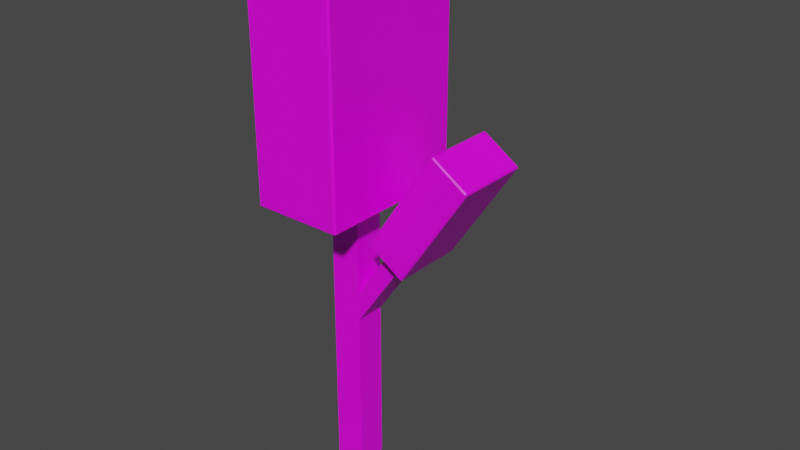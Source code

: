 # Source: SariyTree1-1.blend  (saved by Blender 2.93.21; exported with 4.5.12 LTS)
import bpy
from mathutils import Matrix  # noqa: F401  (used for matrix-valued properties, if any)

bpy.ops.wm.read_factory_settings(use_empty=True)
scene = bpy.context.scene
scene.name = 'Scene'

# ---- collections
col_collection = bpy.data.collections.new('Collection'); scene.collection.children.link(col_collection)

# ---- images (referenced by path relative to the original .blend; pixels are not part of the script)
import os
ASSET_DIR = os.environ.get("B2B_ASSET_DIR", "")  # directory of the original .blend (textures are referenced by path, not embedded)
HERE = os.path.dirname(os.path.abspath(__file__))  # packed textures are extracted next to this script under _unpacked/

def load_image(name, relpath, width, height, colorspace="sRGB"):
    """Load a texture the original file referenced (path relative to the .blend, or extracted next to this script)."""
    p = next((c for c in (os.path.join(HERE, relpath), os.path.join(ASSET_DIR, relpath)) if relpath and os.path.exists(c)), "")
    if p:
        img = bpy.data.images.load(p, check_existing=True)
        img.name = name
    else:  # same state as the original file: an image datablock whose file is absent (Cycles renders it pink)
        img = bpy.data.images.new(name, width, height)
        img.source = "FILE"
        img.filepath = "//" + (relpath or name)
    img.colorspace_settings.name = colorspace
    return img
img_sariytree1_1_png = load_image('SariyTree1-1.png', 'SariyTree1-1.png', 1024, 1024, 'sRGB')

# ---- materials (node trees are filled in below, after node groups)
mat_material = bpy.data.materials.new('Material')
mat_material.alpha_threshold = 0.0
mat_material.use_transparent_shadow = False
mat_material.line_color = (0.0, 0.0, 0.0, 1.0)

# ---- material node trees
mat_material.use_nodes = True; mat_material.node_tree.nodes.clear()
_N = mat_material.node_tree.nodes; _L = mat_material.node_tree.links
n0 = _N.new('ShaderNodeOutputMaterial'); n0.name = 'Material Output'; n0.location = (300, 300)
n1 = _N.new('ShaderNodeBsdfPrincipled'); n1.name = 'Principled BSDF'; n1.location = (10, 300)
n1.distribution = 'GGX'
n1.subsurface_method = 'BURLEY'
n1.inputs[2].default_value = 0.4
n1.inputs[3].default_value = 1.45
n1.inputs[27].default_value = (0.0, 0.0, 0.0, 1.0)
n1.inputs[28].default_value = 1.0
n2 = _N.new('ShaderNodeTexImage'); n2.name = 'Image Texture'; n2.location = (-280, 280)
n2.image = img_sariytree1_1_png
_L.new(n1.outputs[0], n0.inputs[0])
_L.new(n2.outputs[0], n1.inputs[0])
n0.is_active_output = True

# ---- world
world_world = bpy.data.worlds.new('World'); scene.world = world_world
world_world.use_nodes = True; world_world.node_tree.nodes.clear()
_N = world_world.node_tree.nodes; _L = world_world.node_tree.links
n0 = _N.new('ShaderNodeOutputWorld'); n0.name = 'World Output'; n0.location = (300, 300)
n1 = _N.new('ShaderNodeBackground'); n1.name = 'Background'; n1.location = (10, 300)
n1.inputs[0].default_value = (0.05088, 0.05088, 0.05088, 1.0)
_L.new(n1.outputs[0], n0.inputs[0])
n0.is_active_output = True
world_world.color = (0.05088, 0.05088, 0.05088)
world_world.use_sun_shadow = False
world_world.sun_shadow_jitter_overblur = 0.0

# ---- meshes
me_cube = bpy.data.meshes.new('Cube')
me_cube.from_pydata([(1.0, 1.0, 19.97), (1.0, 1.0, -1.0), (1.0, -1.0, 19.97), (1.0, -1.0, -1.0), (-1.0, 1.0, 19.97), (-1.0, 1.0, -1.0), (-1.0, -1.0, 19.97), (-1.0, -1.0, -1.0), (1.0, 1.0, 10.06), (-1.0, -1.0, 10.06), (1.0, -1.0, 10.06), (-1.0, 1.0, 10.06), (-1.0, -1.0, 11.96), (1.0, 1.0, 11.96), (1.0, -1.0, 11.96), (-1.0, 1.0, 11.96), (5.064, 1.0, 17.9), (5.064, 1.0, 15.99), (5.064, -1.0, 17.9), (5.064, -1.0, 15.99), (-2.838, -4.874, 18.05), (-2.838, -4.986, 18.16), (-2.95, -4.874, 18.16), (-2.838, -4.986, 34.88), (-2.838, -4.874, 34.99), (-2.95, -4.874, 34.88), (-2.838, 4.874, 18.05), (-2.95, 4.874, 18.16), (-2.838, 4.986, 18.16), (-2.838, 4.874, 34.99), (-2.838, 4.986, 34.88), (-2.95, 4.874, 34.88), (2.838, -4.874, 18.05), (2.95, -4.874, 18.16), (2.838, -4.986, 18.16), (2.838, -4.874, 34.99), (2.838, -4.986, 34.88), (2.95, -4.874, 34.88), (2.838, 4.874, 18.05), (2.838, 4.986, 18.16), (2.95, 4.874, 18.16), (2.838, 4.874, 34.99), (2.95, 4.874, 34.88), (2.838, 4.986, 34.88), (3.144, -2.278, 16.47), (3.188, -2.358, 16.54), (3.121, -2.278, 16.59), (7.502, -2.358, 23.1), (7.546, -2.278, 23.17), (7.435, -2.278, 23.15), (3.144, 2.278, 16.47), (3.121, 2.278, 16.59), (3.188, 2.358, 16.54), (7.546, 2.278, 23.17), (7.502, 2.358, 23.1), (7.435, 2.278, 23.15), (5.341, -2.278, 15.03), (5.453, -2.278, 15.05), (5.386, -2.358, 15.1), (9.744, -2.278, 21.73), (9.699, -2.358, 21.66), (9.767, -2.278, 21.61), (5.341, 2.278, 15.03), (5.386, 2.358, 15.1), (5.453, 2.278, 15.05), (9.744, 2.278, 21.73), (9.767, 2.278, 21.61), (9.699, 2.358, 21.66)], [], [(0, 4, 6, 2), (14, 2, 6, 12), (12, 6, 4, 15), (5, 1, 3, 7), (13, 0, 2, 14), (15, 4, 0, 13), (34, 36, 23, 21), (40, 42, 37, 33), (41, 29, 24, 35), (22, 25, 31, 27), (28, 30, 43, 39), (5, 11, 8, 1), (1, 8, 10, 3), (7, 9, 11, 5), (3, 10, 9, 7), (11, 15, 13, 8), (10, 8, 17, 19), (9, 12, 15, 11), (10, 14, 12, 9), (17, 16, 18, 19), (14, 10, 19, 18), (13, 14, 18, 16), (8, 13, 16, 17), (58, 60, 47, 45), (64, 66, 61, 57), (65, 53, 48, 59), (46, 49, 55, 51), (52, 54, 67, 63), (20, 21, 22), (23, 24, 25), (26, 27, 28), (29, 30, 31), (32, 33, 34), (35, 36, 37), (38, 39, 40), (41, 42, 43), (26, 20, 22, 27), (21, 23, 25, 22), (24, 29, 31, 25), (30, 28, 27, 31), (38, 26, 28, 39), (29, 41, 43, 30), (42, 40, 39, 43), (32, 38, 40, 33), (41, 35, 37, 42), (36, 34, 33, 37), (20, 32, 34, 21), (35, 24, 23, 36), (26, 38, 32, 20), (44, 45, 46), (47, 48, 49), (50, 51, 52), (53, 54, 55), (56, 57, 58), (59, 60, 61), (62, 63, 64), (65, 66, 67), (50, 44, 46, 51), (45, 47, 49, 46), (48, 53, 55, 49), (54, 52, 51, 55), (62, 50, 52, 63), (53, 65, 67, 54), (66, 64, 63, 67), (56, 62, 64, 57), (65, 59, 61, 66), (60, 58, 57, 61), (44, 56, 58, 45), (59, 48, 47, 60), (50, 62, 56, 44)])
_uv = me_cube.uv_layers.new(name='UVMap')
_uv.uv.foreach_set('vector', [0.6352, 0.1368, 0.6097, 0.153, 0.5956, 0.1193, 0.6293, 0.1052, 0.7615, 0.1469, 0.6293, 0.1052, 0.6397, 0.07222, 0.7719, 0.1139, 0.7024, 0.2595, 0.5904, 0.1818, 0.6097, 0.153, 0.736, 0.2346, 0.7872, 0.4275, 0.8044, 0.4178, 0.8218, 0.423, 0.8317, 0.6459, 0.7819, 0.205, 0.6352, 0.1368, 0.6293, 0.1052, 0.7615, 0.1469, 0.736, 0.2346, 0.6097, 0.153, 0.6352, 0.1368, 0.7819, 0.205, 0.1989, 0.8222, 0.5819, 0.797, 0.5905, 0.927, 0.2074, 0.9523, 0.2705, 0.6138, 0.4874, 0.6354, 0.5809, 0.7925, 0.1993, 0.8174, 0.4906, 0.6332, 0.5617, 0.5157, 0.6988, 0.7103, 0.5854, 0.7907, 0.2117, 0.3042, 0.5602, 0.3057, 0.5593, 0.5089, 0.2109, 0.5073, 0.2118, 0.5117, 0.5581, 0.5135, 0.4877, 0.6312, 0.2701, 0.6095, 0.7872, 0.4275, 0.7559, 0.2725, 0.7997, 0.257, 0.8044, 0.4178, 0.8044, 0.4178, 0.7997, 0.257, 0.8482, 0.2678, 0.8218, 0.423, 0.8317, 0.6459, 0.7178, 0.2901, 0.7559, 0.2725, 0.7872, 0.4275, 0.8218, 0.423, 0.8482, 0.2678, 0.9073, 0.3012, 0.8317, 0.6459, 0.7559, 0.2725, 0.736, 0.2346, 0.7819, 0.205, 0.7997, 0.257, 0.8482, 0.2678, 0.7997, 0.257, 0.8628, 0.08242, 0.9033, 0.08759, 0.7178, 0.2901, 0.7024, 0.2595, 0.736, 0.2346, 0.7559, 0.2725, 0.8482, 0.2678, 0.8899, 0.2225, 0.9383, 0.2552, 0.9073, 0.3012, 0.8628, 0.08242, 0.8609, 0.04561, 0.9042, 0.04647, 0.9033, 0.08759, 0.8899, 0.2225, 0.8482, 0.2678, 0.9033, 0.08759, 0.9383, 0.05919, 0.7819, 0.205, 0.7615, 0.1469, 0.8276, 0.02721, 0.8609, 0.04561, 0.7997, 0.257, 0.7819, 0.205, 0.8609, 0.04561, 0.8628, 0.08242, 0.2003, 0.8247, 0.5826, 0.7995, 0.5911, 0.9275, 0.2087, 0.9527, 0.2713, 0.6152, 0.4885, 0.6366, 0.5811, 0.7927, 0.2009, 0.8173, 0.4934, 0.6333, 0.5636, 0.5177, 0.6993, 0.7107, 0.5879, 0.79, 0.213, 0.304, 0.5608, 0.3055, 0.5599, 0.5073, 0.2121, 0.5058, 0.2136, 0.5123, 0.5581, 0.5144, 0.489, 0.6302, 0.2708, 0.6087, 0.04466, 0.7248, 0.04299, 0.7272, 0.04192, 0.723, 0.5905, 0.927, 0.5931, 0.9268, 0.5907, 0.9296, 0.208, 0.514, 0.2066, 0.5121, 0.2097, 0.5116, 0.5602, 0.5135, 0.5602, 0.5135, 0.5593, 0.5112, 0.1942, 0.8156, 0.197, 0.8175, 0.1932, 0.818, 0.5845, 0.7968, 0.5845, 0.7968, 0.5818, 0.7944, 0.2674, 0.6118, 0.2701, 0.6095, 0.2705, 0.6138, 0.4906, 0.6332, 0.4874, 0.6354, 0.4877, 0.6312, 0.208, 0.514, 0.04466, 0.7248, 0.04192, 0.723, 0.2066, 0.5121, 0.2117, 0.3018, 0.5602, 0.3034, 0.5602, 0.3057, 0.2117, 0.3042, 0.5625, 0.3057, 0.5616, 0.5089, 0.5593, 0.5089, 0.5602, 0.3057, 0.5581, 0.5135, 0.2118, 0.5117, 0.2109, 0.5073, 0.5593, 0.5089, 0.2674, 0.6118, 0.208, 0.514, 0.2118, 0.5117, 0.2701, 0.6095, 0.5617, 0.5157, 0.4906, 0.6332, 0.4877, 0.6312, 0.5581, 0.5135, 0.4874, 0.6354, 0.2705, 0.6138, 0.2701, 0.6095, 0.4877, 0.6312, 0.1942, 0.8156, 0.2674, 0.6118, 0.2705, 0.6138, 0.1993, 0.8174, 0.4906, 0.6332, 0.5854, 0.7907, 0.5809, 0.7925, 0.4874, 0.6354, 0.5819, 0.797, 0.1989, 0.8222, 0.1993, 0.8174, 0.5809, 0.7925, 0.04466, 0.7248, 0.1942, 0.8156, 0.1932, 0.818, 0.04299, 0.7272, 0.5845, 0.7968, 0.5931, 0.9268, 0.5905, 0.927, 0.5819, 0.797, 0.208, 0.514, 0.2674, 0.6118, 0.1942, 0.8156, 0.04466, 0.7248, 0.04629, 0.7252, 0.04376, 0.7289, 0.04213, 0.7224, 0.5911, 0.9275, 0.595, 0.9272, 0.5913, 0.9314, 0.2078, 0.5159, 0.2057, 0.513, 0.2103, 0.5123, 0.5613, 0.5144, 0.5613, 0.5144, 0.5599, 0.5109, 0.1932, 0.8147, 0.1974, 0.8174, 0.1916, 0.8183, 0.5865, 0.7992, 0.5865, 0.7992, 0.5824, 0.7956, 0.2666, 0.6121, 0.2708, 0.6087, 0.2713, 0.6152, 0.4934, 0.6333, 0.4885, 0.6366, 0.489, 0.6302, 0.2078, 0.5159, 0.04629, 0.7252, 0.04213, 0.7224, 0.2057, 0.513, 0.2087, 0.9527, 0.5911, 0.9275, 0.5913, 0.9314, 0.209, 0.9566, 0.5643, 0.3056, 0.5635, 0.5073, 0.5599, 0.5073, 0.5608, 0.3055, 0.5581, 0.5144, 0.2136, 0.5123, 0.2121, 0.5058, 0.5599, 0.5073, 0.2666, 0.6121, 0.2078, 0.5159, 0.2136, 0.5123, 0.2708, 0.6087, 0.5636, 0.5177, 0.4934, 0.6333, 0.489, 0.6302, 0.5581, 0.5144, 0.4885, 0.6366, 0.2713, 0.6152, 0.2708, 0.6087, 0.489, 0.6302, 0.1932, 0.8147, 0.2666, 0.6121, 0.2713, 0.6152, 0.2009, 0.8173, 0.4934, 0.6333, 0.5879, 0.79, 0.5811, 0.7927, 0.4885, 0.6366, 0.5826, 0.7995, 0.2003, 0.8247, 0.2009, 0.8173, 0.5811, 0.7927, 0.04629, 0.7252, 0.1932, 0.8147, 0.1916, 0.8183, 0.04376, 0.7289, 0.5865, 0.7992, 0.595, 0.9272, 0.5911, 0.9275, 0.5826, 0.7995, 0.2078, 0.5159, 0.2666, 0.6121, 0.1932, 0.8147, 0.04629, 0.7252])
me_cube.materials.append(mat_material)
me_cube.use_remesh_preserve_volume = False
me_cube.use_remesh_preserve_attributes = False
me_cube.use_mirror_vertex_groups = False
me_cube.update()

# ---- objects
ob_cube = bpy.data.objects.new('Cube', me_cube)

# ---- transforms, parenting, visibility, modifiers, constraints
ob_cube.location = (0.0, 0.0, 1.0)
ob_cube.lock_rotations_4d = False
ob_cube.empty_display_type = 'ARROWS'
ob_cube.lineart.crease_threshold = 0.0

# ---- collection membership
col_collection.objects.link(ob_cube)

# ---- scene / render settings (as saved in the file)
scene.frame_start = 1; scene.frame_end = 250; scene.frame_set(1)
scene.render.engine = 'BLENDER_EEVEE_NEXT'
scene.cycles.use_denoising = False
scene.cycles.samples = 128
scene.cycles.sampling_pattern = 'TABULATED_SOBOL'
scene.cycles.use_adaptive_sampling = False
scene.cycles.use_light_tree = False
scene.view_settings.view_transform = 'Filmic'
bpy.context.view_layer.update()

# ---- added for rendering (the .blend has no active camera and no usable light): camera, sun
cam_auto = bpy.data.cameras.new('AutoCamera')
cam_auto.lens = 50.0
cam_auto.sensor_width = 36.0
cam_auto.clip_end = 1000.0
ob_auto_camera = bpy.data.objects.new('AutoCamera', cam_auto)
scene.collection.objects.link(ob_auto_camera)
ob_auto_camera.location = (39.9094, -43.8013, 47.1956)
ob_auto_camera.rotation_euler = (1.09748, -7.21219e-08, 0.694738)
scene.camera = ob_auto_camera
light_auto_sun = bpy.data.lights.new('AutoSun', 'SUN')
light_auto_sun.energy = 3.0
light_auto_sun.angle = 0.0523599
ob_auto_sun = bpy.data.objects.new('AutoSun', light_auto_sun)
scene.collection.objects.link(ob_auto_sun)
ob_auto_sun.rotation_euler = (0.872665, 0.174533, 0.523599)
bpy.context.view_layer.update()
